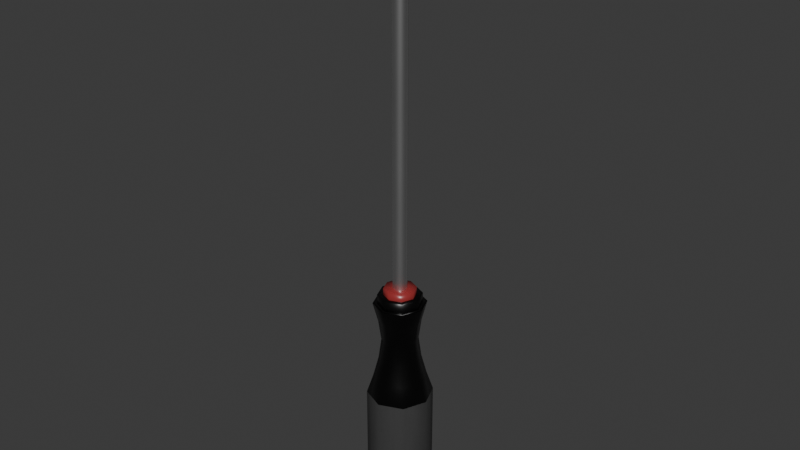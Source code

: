 # Source: screwdriver.blend  (saved by Blender 4.4.32; exported with 4.5.12 LTS)
import bpy
from mathutils import Matrix  # noqa: F401  (used for matrix-valued properties, if any)

bpy.ops.wm.read_factory_settings(use_empty=True)
scene = bpy.context.scene
scene.name = 'Scene'

# ---- collections
col_collection = bpy.data.collections.new('Collection'); scene.collection.children.link(col_collection)

# ---- images (referenced by path relative to the original .blend; pixels are not part of the script)
import os
ASSET_DIR = os.environ.get("B2B_ASSET_DIR", "")  # directory of the original .blend (textures are referenced by path, not embedded)
HERE = os.path.dirname(os.path.abspath(__file__))  # packed textures are extracted next to this script under _unpacked/

def load_image(name, relpath, width, height, colorspace="sRGB"):
    """Load a texture the original file referenced (path relative to the .blend, or extracted next to this script)."""
    p = next((c for c in (os.path.join(HERE, relpath), os.path.join(ASSET_DIR, relpath)) if relpath and os.path.exists(c)), "")
    if p:
        img = bpy.data.images.load(p, check_existing=True)
        img.name = name
    else:  # same state as the original file: an image datablock whose file is absent (Cycles renders it pink)
        img = bpy.data.images.new(name, width, height)
        img.source = "FILE"
        img.filepath = "//" + (relpath or name)
    img.colorspace_settings.name = colorspace
    return img
img_screwdriver_t = load_image('Screwdriver_t', '_unpacked/Screwdriver_t.6cf7858b.png', 1024, 1024, 'sRGB')
img_screwdriver_m = load_image('Screwdriver_m', '_unpacked/Screwdriver_m.75e51b1f.png', 1024, 1024, 'Non-Color')
img_screwdriver_r = load_image('Screwdriver_r', '_unpacked/Screwdriver_r.15be790e.png', 1024, 1024, 'Non-Color')
img_screwdriver_n = load_image('Screwdriver_n', '_unpacked/Screwdriver_n.9fd02320.png', 1024, 1024, 'Non-Color')

# ---- materials (node trees are filled in below, after node groups)
mat_screwdriver = bpy.data.materials.new('Screwdriver')

# ---- material node trees
mat_screwdriver.use_nodes = True; mat_screwdriver.node_tree.nodes.clear()
_N = mat_screwdriver.node_tree.nodes; _L = mat_screwdriver.node_tree.links
n0 = _N.new('ShaderNodeBsdfPrincipled'); n0.name = 'Principled BSDF'; n0.location = (10, 300)
n1 = _N.new('ShaderNodeOutputMaterial'); n1.name = 'Material Output'; n1.location = (300, 300)
n2 = _N.new('ShaderNodeTexImage'); n2.name = 'Image Texture'; n2.location = (-525, 732)
n2.image = img_screwdriver_t
n3 = _N.new('ShaderNodeMapping'); n3.name = 'Mapping'; n3.location = (-729, 262)
n4 = _N.new('ShaderNodeTexCoord'); n4.name = 'Texture Coordinate'; n4.location = (-909, 262)
n5 = _N.new('ShaderNodeTexImage'); n5.name = 'Image Texture.001'; n5.location = (-527, 449)
n5.image = img_screwdriver_m
n6 = _N.new('ShaderNodeTexImage'); n6.name = 'Image Texture.002'; n6.location = (-527, 162)
n6.image = img_screwdriver_r
n7 = _N.new('ShaderNodeTexImage'); n7.name = 'Image Texture.003'; n7.location = (-528, -132)
n7.image = img_screwdriver_n
n8 = _N.new('ShaderNodeNormalMap'); n8.name = 'Normal Map'; n8.location = (-183, 62)
_L.new(n0.outputs[0], n1.inputs[0])
_L.new(n2.outputs[0], n0.inputs[0])
_L.new(n3.outputs[0], n2.inputs[0])
_L.new(n4.outputs[2], n3.inputs[0])
_L.new(n3.outputs[0], n5.inputs[0])
_L.new(n5.outputs[0], n0.inputs[1])
_L.new(n3.outputs[0], n6.inputs[0])
_L.new(n6.outputs[0], n0.inputs[2])
_L.new(n3.outputs[0], n7.inputs[0])
_L.new(n8.outputs[0], n0.inputs[5])
_L.new(n7.outputs[0], n8.inputs[1])
n1.is_active_output = True

# ---- world
world_world = bpy.data.worlds.new('World'); scene.world = world_world
world_world.use_nodes = True; world_world.node_tree.nodes.clear()
_N = world_world.node_tree.nodes; _L = world_world.node_tree.links
n0 = _N.new('ShaderNodeOutputWorld'); n0.name = 'World Output'; n0.location = (300, 300)
n1 = _N.new('ShaderNodeBackground'); n1.name = 'Background'; n1.location = (10, 300)
n1.inputs[0].default_value = (0.05088, 0.05088, 0.05088, 1.0)
_L.new(n1.outputs[0], n0.inputs[0])
n0.is_active_output = True
world_world.color = (0.05088, 0.05088, 0.05088)
world_world.sun_shadow_jitter_overblur = 0.0

# ---- meshes
me_cylinder = bpy.data.meshes.new('Cylinder')
me_cylinder.from_pydata([(-2.702e-09, 0.00381, 0.01198), (-2.699e-09, 1.411e-11, 0.2152), (0.002694, 0.002694, 0.01198), (0.004762, 1.411e-11, 0.2152), (0.00381, 8.29e-12, 0.01198), (0.002694, -0.002694, 0.01198), (-2.702e-09, -0.00381, 0.01198), (-0.002694, -0.002694, 0.01198), (-0.00381, 8.29e-12, 0.01198), (-0.002694, 0.002694, 0.01198), (-0.004763, 1.411e-11, 0.2152), (-2.702e-09, 0.00381, 0.1717), (0.002694, 0.002694, 0.1717), (0.00381, 8.29e-12, 0.1717), (0.002694, -0.002694, 0.1717), (-2.702e-09, -0.00381, 0.1717), (-0.002694, -0.002694, 0.1717), (-0.00381, 8.29e-12, 0.1717), (-0.002694, 0.002694, 0.1717), (-2.684e-09, 0.002526, 0.1935), (0.007144, 0.002526, 0.1935), (0.007144, 2.866e-11, 0.1935), (0.007144, -0.002526, 0.1935), (-2.684e-09, -0.002526, 0.1935), (-0.007144, -0.002526, 0.1935), (-0.007144, 2.866e-11, 0.1935), (-0.007144, 0.002526, 0.1935), (-0.008346, 0.008346, 0.008338), (-0.0118, 1.116e-11, 0.008338), (-0.008346, -0.008346, 0.008338), (1.42e-09, -0.0118, 0.008338), (0.008346, -0.008346, 0.008338), (0.0118, 1.116e-11, 0.008338), (0.008346, 0.008346, 0.008338), (1.42e-09, 0.0118, 0.008338), (-3.416e-09, 0.008641, 0.01198), (0.00611, 0.00611, 0.01198), (0.008641, 1.411e-11, 0.01198), (0.00611, -0.00611, 0.01198), (-3.416e-09, -0.008641, 0.01198), (-0.00611, -0.00611, 0.01198), (-0.008641, 1.411e-11, 0.01198), (-0.00611, 0.00611, 0.01198), (1.326e-09, 0.008641, 0.008338), (0.00611, 0.00611, 0.008338), (0.008641, 1.411e-11, 0.008338), (0.00611, -0.00611, 0.008338), (1.326e-09, -0.008641, 0.008338), (-0.00611, -0.00611, 0.008338), (-0.008641, 1.411e-11, 0.008338), (-0.00611, 0.00611, 0.008338), (-0.008346, 0.008346, 0.003451), (-0.0118, 1.116e-11, 0.003451), (-0.008346, -0.008346, 0.003451), (1.42e-09, -0.0118, 0.003451), (0.008346, -0.008346, 0.003451), (0.0118, 1.116e-11, 0.003451), (0.008346, 0.008346, 0.003451), (1.42e-09, 0.0118, 0.003451), (-0.01002, 0.01002, 0.003451), (-0.01416, 1.057e-11, 0.003451), (-0.01002, -0.01002, 0.003451), (1.535e-09, -0.01416, 0.003451), (0.01002, -0.01002, 0.003451), (0.01416, 1.057e-11, 0.003451), (0.01002, 0.01002, 0.003451), (1.535e-09, 0.01416, 0.003451), (-0.01002, 0.01002, -0.04058), (-0.01416, 1.057e-11, -0.04058), (-0.01002, -0.01002, -0.04058), (1.535e-09, -0.01416, -0.04058), (0.01002, -0.01002, -0.04058), (0.01416, 1.057e-11, -0.04058), (0.01002, 0.01002, -0.04058), (1.535e-09, 0.01416, -0.04058), (1.505e-09, -0.009784, -0.01856), (-0.006918, -0.006918, -0.01856), (-0.009784, -2.434e-11, -0.01856), (-0.006918, 0.006918, -0.01856), (0.006918, 0.006918, -0.01856), (0.009784, -2.434e-11, -0.01856), (0.006918, -0.006918, -0.01856), (1.505e-09, 0.009784, -0.01856), (1.505e-09, -0.01129, -0.007555), (-0.01129, -5.694e-12, -0.007555), (0.007986, 0.007986, -0.007555), (0.007986, -0.007986, -0.007555), (-0.007986, -0.007986, -0.007555), (-0.007986, 0.007986, -0.007555), (0.01129, -5.694e-12, -0.007555), (1.505e-09, 0.01129, -0.007555), (-0.007986, -0.007986, -0.02957), (-0.007986, 0.007986, -0.02957), (0.01129, -5.694e-12, -0.02957), (1.505e-09, 0.01129, -0.02957), (1.505e-09, -0.01129, -0.02957), (-0.01129, -5.694e-12, -0.02957), (0.007986, 0.007986, -0.02957), (0.007986, -0.007986, -0.02957), (-0.01254, 0.01254, -0.05119), (-0.01774, 3.903e-11, -0.05119), (-0.01254, -0.01254, -0.05119), (1.677e-09, -0.01774, -0.05119), (0.01254, -0.01254, -0.05119), (0.01774, 3.903e-11, -0.05119), (0.01254, 0.01254, -0.05119), (1.677e-09, 0.01774, -0.05119), (-0.01254, 0.01254, -0.1025), (-0.01774, 3.903e-11, -0.1025), (-0.01254, -0.01254, -0.1025), (1.677e-09, -0.01774, -0.1025), (0.01254, -0.01254, -0.1025), (0.01774, 3.903e-11, -0.1025), (0.01254, 0.01254, -0.1025), (1.677e-09, 0.01774, -0.1025), (0.0105, 0.0105, -0.1111), (0.006062, 0.006062, -0.1174), (0.01485, 1.411e-11, -0.1111), (0.008573, 1.411e-11, -0.1174), (0.0105, -0.0105, -0.1111), (0.006062, -0.006062, -0.1174), (8.749e-10, -0.01485, -0.1111), (8.749e-10, -0.008572, -0.1174), (-0.0105, -0.0105, -0.1111), (-0.006062, -0.006062, -0.1174), (8.749e-10, 1.411e-11, -0.1197), (-0.01485, 1.411e-11, -0.1111), (-0.008572, 1.411e-11, -0.1174), (-0.0105, 0.0105, -0.1111), (-0.006062, 0.006062, -0.1174), (8.749e-10, 0.01485, -0.1111), (8.749e-10, 0.008572, -0.1174)], [], [(19, 1, 3, 20), (20, 3, 21), (21, 3, 22), (22, 3, 1, 23), (23, 1, 10, 24), (24, 10, 25), (25, 10, 26), (26, 10, 1, 19), (8, 9, 42, 41), (9, 18, 11, 0), (8, 17, 18, 9), (7, 16, 17, 8), (6, 15, 16, 7), (5, 14, 15, 6), (4, 13, 14, 5), (2, 12, 13, 4), (0, 11, 12, 2), (18, 26, 19, 11), (17, 25, 26, 18), (16, 24, 25, 17), (15, 23, 24, 16), (14, 22, 23, 15), (13, 21, 22, 14), (12, 20, 21, 13), (11, 19, 20, 12), (29, 28, 52, 53), (2, 4, 37, 36), (48, 49, 28, 29), (50, 43, 34, 27), (5, 6, 39, 38), (43, 44, 33, 34), (7, 8, 41, 40), (45, 46, 31, 32), (36, 37, 45, 44), (39, 40, 48, 47), (42, 35, 43, 50), (35, 36, 44, 43), (37, 38, 46, 45), (40, 41, 49, 48), (38, 39, 47, 46), (41, 42, 50, 49), (47, 48, 29, 30), (49, 50, 27, 28), (6, 7, 40, 39), (44, 45, 32, 33), (4, 5, 38, 37), (9, 0, 35, 42), (46, 47, 30, 31), (0, 2, 36, 35), (33, 32, 56, 57), (27, 34, 58, 51), (30, 29, 53, 54), (34, 33, 57, 58), (32, 31, 55, 56), (28, 27, 51, 52), (31, 30, 54, 55), (57, 56, 64, 65), (55, 54, 62, 63), (53, 52, 60, 61), (51, 58, 66, 59), (58, 57, 65, 66), (56, 55, 63, 64), (54, 53, 61, 62), (52, 51, 59, 60), (95, 91, 69, 70), (96, 92, 67, 68), (97, 93, 72, 73), (98, 95, 70, 71), (91, 96, 68, 69), (92, 94, 74, 67), (94, 97, 73, 74), (93, 98, 71, 72), (89, 86, 81, 80), (90, 85, 79, 82), (88, 90, 82, 78), (87, 84, 77, 76), (86, 83, 75, 81), (85, 89, 80, 79), (84, 88, 78, 77), (83, 87, 76, 75), (62, 61, 87, 83), (60, 59, 88, 84), (65, 64, 89, 85), (63, 62, 83, 86), (61, 60, 84, 87), (59, 66, 90, 88), (66, 65, 85, 90), (64, 63, 86, 89), (80, 81, 98, 93), (82, 79, 97, 94), (78, 82, 94, 92), (76, 77, 96, 91), (81, 75, 95, 98), (79, 80, 93, 97), (77, 78, 92, 96), (75, 76, 91, 95), (74, 73, 105, 106), (72, 71, 103, 104), (70, 69, 101, 102), (68, 67, 99, 100), (73, 72, 104, 105), (71, 70, 102, 103), (69, 68, 100, 101), (67, 74, 106, 99), (99, 106, 114, 107), (106, 105, 113, 114), (104, 103, 111, 112), (102, 101, 109, 110), (100, 99, 107, 108), (105, 104, 112, 113), (103, 102, 110, 111), (101, 100, 108, 109), (125, 131, 116), (113, 115, 130, 114), (131, 130, 115, 116), (116, 115, 117, 118), (125, 116, 118), (112, 117, 115, 113), (118, 117, 119, 120), (125, 118, 120), (111, 119, 117, 112), (120, 119, 121, 122), (125, 120, 122), (110, 121, 119, 111), (122, 121, 123, 124), (125, 122, 124), (109, 123, 121, 110), (125, 124, 127), (108, 126, 123, 109), (124, 123, 126, 127), (125, 127, 129), (107, 128, 126, 108), (127, 126, 128, 129), (125, 129, 131), (114, 130, 128, 107), (129, 128, 130, 131)])
me_cylinder.polygons.foreach_set('use_smooth', [True] * 136)
_k = set([(0, 2), (0, 9), (1, 3), (1, 10), (2, 4), (3, 20), (3, 22), (4, 5), (5, 6), (6, 7), (7, 8), (8, 9), (10, 24), (10, 26), (12, 20), (14, 22), (16, 24), (18, 26), (43, 44), (43, 50), (44, 45), (45, 46), (46, 47), (47, 48), (48, 49), (49, 50), (51, 52), (51, 58), (52, 53), (53, 54), (54, 55), (55, 56), (56, 57), (57, 58)])
me_cylinder.attributes.new('sharp_edge', 'BOOLEAN', 'EDGE').data.foreach_set('value', [ (min(e.vertices), max(e.vertices)) in _k for e in me_cylinder.edges])
_uv = me_cylinder.uv_layers.new(name='UVMap')
_uv.uv.foreach_set('vector', [0.834, 0.567, 0.834, 0.6987, 0.8054, 0.6987, 0.791, 0.5672, 0.9178, 0.1337, 0.9025, 0.2653, 0.9025, 0.1337, 0.9025, 0.1337, 0.9025, 0.2653, 0.8873, 0.1337, 0.8845, 0.1316, 0.8701, 0.2632, 0.8415, 0.2631, 0.8415, 0.1314, 0.8415, 0.1314, 0.8415, 0.2631, 0.8129, 0.2632, 0.7985, 0.1316, 0.9103, 0.5693, 0.8951, 0.7009, 0.8951, 0.5693, 0.8951, 0.5693, 0.8951, 0.7009, 0.8799, 0.5693, 0.8771, 0.5672, 0.8626, 0.6987, 0.834, 0.6987, 0.834, 0.567, 0.7954, 0.8117, 0.8078, 0.8241, 0.7967, 0.851, 0.7686, 0.8228, 0.0178, 0.0002392, 0.0178, 0.962, 0.0002392, 0.962, 0.0002392, 0.0002392, 0.03535, 0.0002392, 0.03535, 0.962, 0.0178, 0.962, 0.0178, 0.0002392, 0.05291, 0.0002392, 0.05291, 0.962, 0.03535, 0.962, 0.03535, 0.0002392, 0.07046, 0.0002392, 0.07046, 0.962, 0.05291, 0.962, 0.05291, 0.0002392, 0.08802, 0.0002392, 0.08802, 0.962, 0.07046, 0.962, 0.07046, 0.0002392, 0.1056, 0.0002392, 0.1056, 0.962, 0.08802, 0.962, 0.08802, 0.0002392, 0.1231, 0.0002392, 0.1231, 0.962, 0.1056, 0.962, 0.1056, 0.0002392, 0.1407, 0.0002392, 0.1407, 0.962, 0.1231, 0.962, 0.1231, 0.0002392, 0.8515, 0.4362, 0.8771, 0.5672, 0.834, 0.567, 0.834, 0.4358, 0.8951, 0.437, 0.8951, 0.5693, 0.8799, 0.5693, 0.8776, 0.4358, 0.9126, 0.4358, 0.9103, 0.5693, 0.8951, 0.5693, 0.8951, 0.437, 0.8415, 0.0002392, 0.8415, 0.1314, 0.7985, 0.1316, 0.824, 0.0006304, 0.859, 0.0006302, 0.8845, 0.1316, 0.8415, 0.1314, 0.8415, 0.0002392, 0.9025, 0.001408, 0.9025, 0.1337, 0.8873, 0.1337, 0.885, 0.0002392, 0.9201, 0.0002392, 0.9178, 0.1337, 0.9025, 0.1337, 0.9025, 0.001408, 0.834, 0.4358, 0.834, 0.567, 0.791, 0.5672, 0.8165, 0.4362, 0.798, 0.2722, 0.798, 0.3266, 0.7686, 0.3266, 0.7686, 0.2722, 0.8378, 0.8117, 0.8378, 0.7941, 0.8647, 0.783, 0.8647, 0.8228, 0.5927, 0.716, 0.5927, 0.7558, 0.5751, 0.7631, 0.5751, 0.7087, 0.6209, 0.784, 0.6607, 0.784, 0.668, 0.8015, 0.6136, 0.8015, 0.8254, 0.7817, 0.8078, 0.7817, 0.7967, 0.7548, 0.8365, 0.7548, 0.6607, 0.784, 0.6889, 0.7558, 0.7064, 0.7631, 0.668, 0.8015, 0.7954, 0.7941, 0.7954, 0.8117, 0.7686, 0.8228, 0.7686, 0.783, 0.6889, 0.716, 0.6607, 0.6878, 0.668, 0.6702, 0.7064, 0.7087, 0.7686, 0.7145, 0.7686, 0.6747, 0.7905, 0.6747, 0.7905, 0.7145, 0.7686, 0.5951, 0.7686, 0.5553, 0.7905, 0.5553, 0.7905, 0.5951, 0.7686, 0.4756, 0.7686, 0.4358, 0.7905, 0.4358, 0.7905, 0.4756, 0.7686, 0.7544, 0.7686, 0.7145, 0.7905, 0.7145, 0.7905, 0.7544, 0.7686, 0.6747, 0.7686, 0.6349, 0.7905, 0.6349, 0.7905, 0.6747, 0.7686, 0.5553, 0.7686, 0.5155, 0.7905, 0.5155, 0.7905, 0.5553, 0.7686, 0.6349, 0.7686, 0.5951, 0.7905, 0.5951, 0.7905, 0.6349, 0.7686, 0.5155, 0.7686, 0.4756, 0.7905, 0.4756, 0.7905, 0.5155, 0.6209, 0.6878, 0.5927, 0.716, 0.5751, 0.7087, 0.6136, 0.6702, 0.5927, 0.7558, 0.6209, 0.784, 0.6136, 0.8015, 0.5751, 0.7631, 0.8078, 0.7817, 0.7954, 0.7941, 0.7686, 0.783, 0.7967, 0.7548, 0.6889, 0.7558, 0.6889, 0.716, 0.7064, 0.7087, 0.7064, 0.7631, 0.8378, 0.7941, 0.8254, 0.7817, 0.8365, 0.7548, 0.8647, 0.783, 0.8078, 0.8241, 0.8254, 0.8241, 0.8365, 0.851, 0.7967, 0.851, 0.6607, 0.6878, 0.6209, 0.6878, 0.6136, 0.6702, 0.668, 0.6702, 0.8254, 0.8241, 0.8378, 0.8117, 0.8647, 0.8228, 0.8365, 0.851, 0.798, 0.05463, 0.798, 0.109, 0.7686, 0.109, 0.7686, 0.05463, 0.798, 0.381, 0.798, 0.4353, 0.7686, 0.4353, 0.7686, 0.381, 0.798, 0.2178, 0.798, 0.2722, 0.7686, 0.2722, 0.7686, 0.2178, 0.798, 0.0002392, 0.798, 0.05463, 0.7686, 0.05463, 0.7686, 0.0002392, 0.798, 0.109, 0.798, 0.1634, 0.7686, 0.1634, 0.7686, 0.109, 0.798, 0.3266, 0.798, 0.381, 0.7686, 0.381, 0.7686, 0.3266, 0.798, 0.1634, 0.798, 0.2178, 0.7686, 0.2178, 0.7686, 0.1634, 0.5231, 0.6834, 0.4687, 0.6834, 0.4632, 0.6702, 0.5285, 0.6702, 0.4302, 0.7218, 0.4302, 0.7762, 0.4171, 0.7817, 0.4171, 0.7164, 0.4687, 0.8147, 0.5231, 0.8147, 0.5285, 0.8278, 0.4632, 0.8278, 0.5615, 0.7762, 0.5615, 0.7218, 0.5747, 0.7164, 0.5747, 0.7817, 0.5615, 0.7218, 0.5231, 0.6834, 0.5285, 0.6702, 0.5747, 0.7164, 0.4687, 0.6834, 0.4302, 0.7218, 0.4171, 0.7164, 0.4632, 0.6702, 0.4302, 0.7762, 0.4687, 0.8147, 0.4632, 0.8278, 0.4171, 0.7817, 0.5231, 0.8147, 0.5615, 0.7762, 0.5747, 0.7817, 0.5285, 0.8278, 0.4605, 0.4182, 0.3972, 0.4192, 0.3928, 0.3425, 0.4594, 0.3392, 0.3348, 0.4244, 0.2751, 0.4324, 0.2597, 0.3591, 0.3264, 0.3484, 0.6443, 0.4222, 0.5853, 0.4183, 0.5919, 0.3434, 0.6563, 0.352, 0.5235, 0.4172, 0.4605, 0.4182, 0.4594, 0.3392, 0.526, 0.3409, 0.3972, 0.4192, 0.3348, 0.4244, 0.3264, 0.3484, 0.3928, 0.3425, 0.2751, 0.4324, 0.2186, 0.4439, 0.1948, 0.376, 0.2597, 0.3591, 0.6981, 0.4302, 0.6443, 0.4222, 0.6563, 0.352, 0.7183, 0.3664, 0.5853, 0.4183, 0.5235, 0.4172, 0.526, 0.3409, 0.5919, 0.3434, 0.5878, 0.5872, 0.5249, 0.5901, 0.5227, 0.5035, 0.583, 0.5017, 0.7059, 0.5662, 0.6488, 0.5791, 0.6398, 0.4993, 0.6907, 0.4968, 0.2797, 0.5872, 0.226, 0.58, 0.2331, 0.5132, 0.2836, 0.5107, 0.3993, 0.5929, 0.3378, 0.592, 0.3398, 0.5081, 0.3993, 0.5074, 0.5249, 0.5901, 0.4617, 0.5924, 0.4611, 0.5054, 0.5227, 0.5035, 0.6488, 0.5791, 0.5878, 0.5872, 0.583, 0.5017, 0.6398, 0.4993, 0.3378, 0.592, 0.2797, 0.5872, 0.2836, 0.5107, 0.3398, 0.5081, 0.4617, 0.5924, 0.3993, 0.5929, 0.3993, 0.5074, 0.4611, 0.5054, 0.4614, 0.6698, 0.3962, 0.6682, 0.3993, 0.5929, 0.4617, 0.5924, 0.3327, 0.6645, 0.2688, 0.658, 0.2797, 0.5872, 0.3378, 0.592, 0.6636, 0.6545, 0.5957, 0.6636, 0.5878, 0.5872, 0.6488, 0.5791, 0.5286, 0.6688, 0.4614, 0.6698, 0.4617, 0.5924, 0.5249, 0.5901, 0.3962, 0.6682, 0.3327, 0.6645, 0.3378, 0.592, 0.3993, 0.5929, 0.2688, 0.658, 0.2069, 0.6446, 0.226, 0.58, 0.2797, 0.5872, 0.7322, 0.636, 0.6636, 0.6545, 0.6488, 0.5791, 0.7059, 0.5662, 0.5957, 0.6636, 0.5286, 0.6688, 0.5249, 0.5901, 0.5878, 0.5872, 0.583, 0.5017, 0.5227, 0.5035, 0.5235, 0.4172, 0.5853, 0.4183, 0.6907, 0.4968, 0.6398, 0.4993, 0.6443, 0.4222, 0.6981, 0.4302, 0.2836, 0.5107, 0.2331, 0.5132, 0.2186, 0.4439, 0.2751, 0.4324, 0.3993, 0.5074, 0.3398, 0.5081, 0.3348, 0.4244, 0.3972, 0.4192, 0.5227, 0.5035, 0.4611, 0.5054, 0.4605, 0.4182, 0.5235, 0.4172, 0.6398, 0.4993, 0.583, 0.5017, 0.5853, 0.4183, 0.6443, 0.4222, 0.3398, 0.5081, 0.2836, 0.5107, 0.2751, 0.4324, 0.3348, 0.4244, 0.4611, 0.5054, 0.3993, 0.5074, 0.3972, 0.4192, 0.4605, 0.4182, 0.7183, 0.3664, 0.6563, 0.352, 0.6678, 0.2891, 0.7413, 0.3046, 0.5919, 0.3434, 0.526, 0.3409, 0.528, 0.2769, 0.5974, 0.2818, 0.4594, 0.3392, 0.3928, 0.3425, 0.3893, 0.2791, 0.4585, 0.2774, 0.3264, 0.3484, 0.2597, 0.3591, 0.2464, 0.2936, 0.3189, 0.2843, 0.6563, 0.352, 0.5919, 0.3434, 0.5974, 0.2818, 0.6678, 0.2891, 0.526, 0.3409, 0.4594, 0.3392, 0.4585, 0.2774, 0.528, 0.2769, 0.3928, 0.3425, 0.3264, 0.3484, 0.3189, 0.2843, 0.3893, 0.2791, 0.2597, 0.3591, 0.1948, 0.376, 0.1697, 0.3113, 0.2464, 0.2936, 0.2464, 0.2936, 0.1697, 0.3113, 0.1412, 0.02106, 0.2179, 0.01352, 0.7413, 0.3046, 0.6678, 0.2891, 0.6889, 0.007085, 0.7681, 0.01357, 0.5974, 0.2818, 0.528, 0.2769, 0.5316, 0.0002392, 0.6101, 0.002553, 0.4585, 0.2774, 0.3893, 0.2791, 0.3749, 0.002473, 0.4532, 0.0002392, 0.3189, 0.2843, 0.2464, 0.2936, 0.2179, 0.01352, 0.2965, 0.006951, 0.6678, 0.2891, 0.5974, 0.2818, 0.6101, 0.002553, 0.6889, 0.007085, 0.528, 0.2769, 0.4585, 0.2774, 0.4532, 0.0002392, 0.5316, 0.0002392, 0.3893, 0.2791, 0.3189, 0.2843, 0.2965, 0.006951, 0.3749, 0.002473, 0.2962, 0.8286, 0.3501, 0.8643, 0.3125, 0.8854, 0.3167, 0.9998, 0.318, 0.9378, 0.391, 0.9135, 0.4166, 0.977, 0.3501, 0.8643, 0.391, 0.9135, 0.318, 0.9378, 0.3125, 0.8854, 0.3125, 0.8854, 0.318, 0.9378, 0.2543, 0.9241, 0.2754, 0.8806, 0.2962, 0.8286, 0.3125, 0.8854, 0.2754, 0.8806, 0.2235, 0.974, 0.2543, 0.9241, 0.318, 0.9378, 0.3167, 0.9998, 0.2754, 0.8806, 0.2543, 0.9241, 0.2091, 0.8811, 0.2494, 0.8585, 0.2962, 0.8286, 0.2754, 0.8806, 0.2494, 0.8585, 0.1585, 0.906, 0.2091, 0.8811, 0.2543, 0.9241, 0.2235, 0.974, 0.2494, 0.8585, 0.2091, 0.8811, 0.1956, 0.8225, 0.241, 0.8263, 0.2962, 0.8286, 0.2494, 0.8585, 0.241, 0.8263, 0.1412, 0.8162, 0.1956, 0.8225, 0.2091, 0.8811, 0.1585, 0.906, 0.241, 0.8263, 0.1956, 0.8225, 0.216, 0.7659, 0.2522, 0.795, 0.2962, 0.8286, 0.241, 0.8263, 0.2522, 0.795, 0.1737, 0.7339, 0.216, 0.7659, 0.1956, 0.8225, 0.1412, 0.8162, 0.2962, 0.8286, 0.2522, 0.795, 0.2798, 0.7753, 0.2448, 0.6788, 0.2653, 0.7317, 0.216, 0.7659, 0.1737, 0.7339, 0.2522, 0.795, 0.216, 0.7659, 0.2653, 0.7317, 0.2798, 0.7753, 0.2962, 0.8286, 0.2798, 0.7753, 0.3158, 0.7741, 0.3345, 0.6702, 0.3266, 0.7249, 0.2653, 0.7317, 0.2448, 0.6788, 0.2798, 0.7753, 0.2653, 0.7317, 0.3266, 0.7249, 0.3158, 0.7741, 0.2962, 0.8286, 0.3158, 0.7741, 0.3518, 0.797, 0.4166, 0.6988, 0.391, 0.7508, 0.3266, 0.7249, 0.3345, 0.6702, 0.3158, 0.7741, 0.3266, 0.7249, 0.391, 0.7508, 0.3518, 0.797])
me_cylinder.materials.append(mat_screwdriver)
me_cylinder.update()

# ---- objects
ob_screwdriver = bpy.data.objects.new('Screwdriver', me_cylinder)

# ---- transforms, parenting, visibility, modifiers, constraints
ob_screwdriver.location = (-8.749e-10, -1.411e-11, 0.0)
_m = ob_screwdriver.modifiers.new('WeightedNormal', 'WEIGHTED_NORMAL')
_m.keep_sharp = True

# ---- collection membership
col_collection.objects.link(ob_screwdriver)

# ---- scene / render settings (as saved in the file)
scene.frame_start = 1; scene.frame_end = 250; scene.frame_set(1)
scene.render.engine = 'CYCLES'
scene.cycles.use_denoising = False
bpy.context.view_layer.update()

# ---- added for rendering (the .blend has no active camera and no usable light): camera, sun
cam_auto = bpy.data.cameras.new('AutoCamera')
cam_auto.lens = 50.0
cam_auto.sensor_width = 36.0
cam_auto.clip_end = 1000.0
ob_auto_camera = bpy.data.objects.new('AutoCamera', cam_auto)
scene.collection.objects.link(ob_auto_camera)
ob_auto_camera.location = (0.313283, -0.37594, 0.298378)
ob_auto_camera.rotation_euler = (1.09748, -7.21219e-08, 0.694738)
scene.camera = ob_auto_camera
light_auto_sun = bpy.data.lights.new('AutoSun', 'SUN')
light_auto_sun.energy = 3.0
light_auto_sun.angle = 0.0523599
ob_auto_sun = bpy.data.objects.new('AutoSun', light_auto_sun)
scene.collection.objects.link(ob_auto_sun)
ob_auto_sun.rotation_euler = (0.872665, 0.174533, 0.523599)
bpy.context.view_layer.update()
